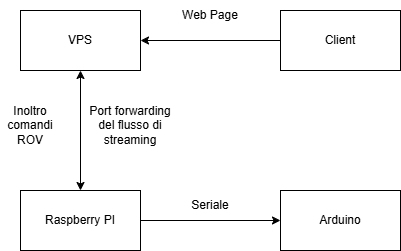

The diagram above was exported from draw.io. Its source (the exported page's mxGraphModel, read from the mxfile embedded in the PNG):
<mxGraphModel dx="1597" dy="1089" grid="1" gridSize="10" guides="1" tooltips="1" connect="1" arrows="1" fold="1" page="1" pageScale="1" pageWidth="850" pageHeight="1100" math="0" shadow="0">
  <root>
    <mxCell id="0" />
    <mxCell id="1" parent="0" />
    <mxCell id="VzqzQsZF771EEoClX9Vs-3" style="edgeStyle=orthogonalEdgeStyle;rounded=0;orthogonalLoop=1;jettySize=auto;html=1;entryX=0;entryY=0.5;entryDx=0;entryDy=0;" parent="1" source="VzqzQsZF771EEoClX9Vs-1" target="VzqzQsZF771EEoClX9Vs-2" edge="1">
      <mxGeometry relative="1" as="geometry" />
    </mxCell>
    <mxCell id="VzqzQsZF771EEoClX9Vs-1" value="Raspberry PI" style="rounded=0;whiteSpace=wrap;html=1;" parent="1" vertex="1">
      <mxGeometry x="120" y="280" width="120" height="60" as="geometry" />
    </mxCell>
    <mxCell id="VzqzQsZF771EEoClX9Vs-2" value="Arduino" style="rounded=0;whiteSpace=wrap;html=1;" parent="1" vertex="1">
      <mxGeometry x="380" y="280" width="120" height="60" as="geometry" />
    </mxCell>
    <mxCell id="VzqzQsZF771EEoClX9Vs-4" value="&lt;div&gt;Seriale&lt;/div&gt;" style="text;html=1;whiteSpace=wrap;strokeColor=none;fillColor=none;align=center;verticalAlign=middle;rounded=0;" parent="1" vertex="1">
      <mxGeometry x="280" y="280" width="60" height="30" as="geometry" />
    </mxCell>
    <mxCell id="VzqzQsZF771EEoClX9Vs-12" value="VPS" style="rounded=0;whiteSpace=wrap;html=1;" parent="1" vertex="1">
      <mxGeometry x="120" y="100" width="120" height="60" as="geometry" />
    </mxCell>
    <mxCell id="VzqzQsZF771EEoClX9Vs-17" style="edgeStyle=orthogonalEdgeStyle;rounded=0;orthogonalLoop=1;jettySize=auto;html=1;entryX=1;entryY=0.5;entryDx=0;entryDy=0;" parent="1" source="VzqzQsZF771EEoClX9Vs-13" target="VzqzQsZF771EEoClX9Vs-12" edge="1">
      <mxGeometry relative="1" as="geometry" />
    </mxCell>
    <mxCell id="VzqzQsZF771EEoClX9Vs-13" value="Client" style="rounded=0;whiteSpace=wrap;html=1;" parent="1" vertex="1">
      <mxGeometry x="380" y="100" width="120" height="60" as="geometry" />
    </mxCell>
    <mxCell id="VzqzQsZF771EEoClX9Vs-14" value="" style="endArrow=classic;startArrow=classic;html=1;rounded=0;entryX=0.5;entryY=1;entryDx=0;entryDy=0;exitX=0.5;exitY=0;exitDx=0;exitDy=0;" parent="1" source="VzqzQsZF771EEoClX9Vs-1" target="VzqzQsZF771EEoClX9Vs-12" edge="1">
      <mxGeometry width="50" height="50" relative="1" as="geometry">
        <mxPoint x="400" y="340" as="sourcePoint" />
        <mxPoint x="450" y="290" as="targetPoint" />
      </mxGeometry>
    </mxCell>
    <mxCell id="VzqzQsZF771EEoClX9Vs-15" value="Port&amp;nbsp;forwarding del flusso di streaming" style="text;html=1;whiteSpace=wrap;strokeColor=none;fillColor=none;align=center;verticalAlign=middle;rounded=0;" parent="1" vertex="1">
      <mxGeometry x="200" y="200" width="60" height="30" as="geometry" />
    </mxCell>
    <mxCell id="VzqzQsZF771EEoClX9Vs-16" value="Inoltro comandi ROV" style="text;html=1;whiteSpace=wrap;strokeColor=none;fillColor=none;align=center;verticalAlign=middle;rounded=0;" parent="1" vertex="1">
      <mxGeometry x="100" y="200" width="60" height="30" as="geometry" />
    </mxCell>
    <mxCell id="SfEry_EAfzQRAU1RfRYU-1" value="Web Page" style="text;html=1;whiteSpace=wrap;strokeColor=none;fillColor=none;align=center;verticalAlign=middle;rounded=0;" vertex="1" parent="1">
      <mxGeometry x="280" y="90" width="60" height="30" as="geometry" />
    </mxCell>
  </root>
</mxGraphModel>